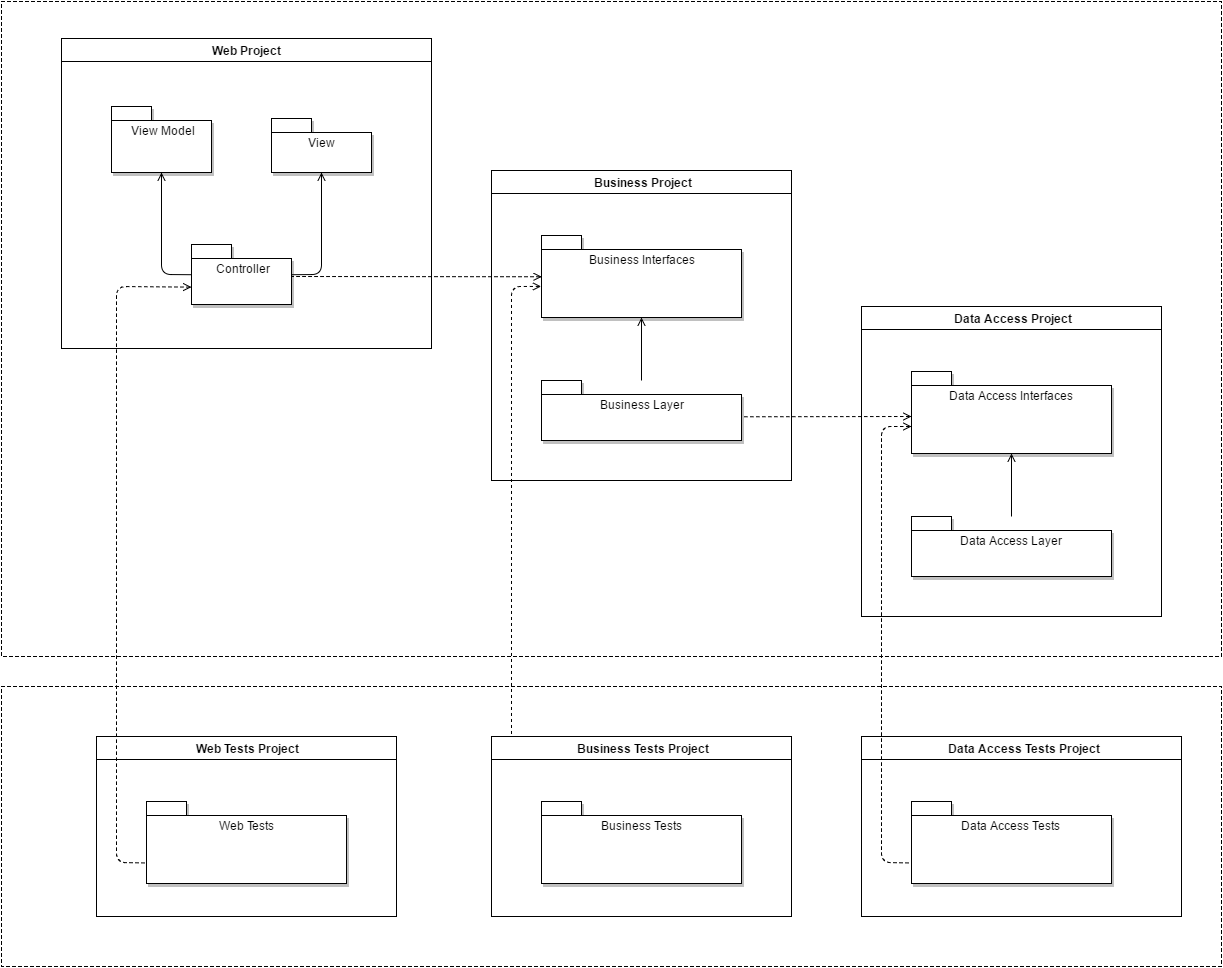

The diagram above was exported from draw.io. Its source (the exported page's mxGraphModel, read from the mxfile embedded in the PNG):
<mxGraphModel dx="719" dy="348" grid="1" gridSize="10" guides="1" tooltips="1" connect="1" arrows="1" fold="1" page="0" pageScale="1.5" pageWidth="826" pageHeight="1169" background="#ffffff" math="0" shadow="0">
  <root>
    <mxCell id="0" style=";html=1;" />
    <mxCell id="1" style=";html=1;" parent="0" />
    <mxCell id="95" value="" style="whiteSpace=wrap;html=1;fillColor=none;dashed=1;" vertex="1" parent="1">
      <mxGeometry x="200" y="790" width="1220" height="280" as="geometry" />
    </mxCell>
    <mxCell id="94" value="" style="whiteSpace=wrap;html=1;fillColor=none;dashed=1;" vertex="1" parent="1">
      <mxGeometry x="200" y="105" width="1220" height="655" as="geometry" />
    </mxCell>
    <mxCell id="37" value="Data Access Project&lt;div&gt;&lt;br&gt;&lt;/div&gt;" style="swimlane;fillColor=#FFFFFF;html=1;startSize=37;" parent="1" vertex="1">
      <mxGeometry x="1060" y="410" width="300" height="310" as="geometry">
        <mxRectangle x="170" y="100" width="140" height="23" as="alternateBounds" />
      </mxGeometry>
    </mxCell>
    <mxCell id="40" value="" style="strokeWidth=1;html=1;fillColor=#FFFFFF;gradientColor=none;" parent="37" vertex="1">
      <mxGeometry y="23" width="300" height="287" as="geometry" />
    </mxCell>
    <mxCell id="49" value="Data Access Layer" style="shape=folder;fontStyle=0;spacingTop=10;tabWidth=40;tabHeight=14;tabPosition=left;shadow=1;verticalAlign=top;fillColor=#FFFFFF;gradientColor=none;gradientDirection=north;html=1;" parent="37" vertex="1">
      <mxGeometry x="50" y="210" width="200" height="60" as="geometry" />
    </mxCell>
    <mxCell id="45" value="Data Access Interfaces" style="shape=folder;fontStyle=0;spacingTop=10;tabWidth=40;tabHeight=14;tabPosition=left;shadow=1;verticalAlign=top;fillColor=#FFFFFF;gradientColor=none;gradientDirection=north;html=1;" parent="37" vertex="1">
      <mxGeometry x="50" y="65" width="200" height="82" as="geometry" />
    </mxCell>
    <mxCell id="70" style="edgeStyle=orthogonalEdgeStyle;rounded=0;html=1;exitX=0;exitY=0.5;entryX=0;entryY=0.5;jettySize=auto;orthogonalLoop=1;" edge="1" parent="37" source="45" target="45">
      <mxGeometry relative="1" as="geometry" />
    </mxCell>
    <mxCell id="65" value="" style="edgeStyle=none;endArrow=none;html=1;startArrow=open;startFill=0;endFill=0;" parent="37" source="45" target="49" edge="1">
      <mxGeometry x="-938" y="-4.999999999999943" width="100" height="100" as="geometry">
        <mxPoint x="-938" y="95.00000000000006" as="sourcePoint" />
        <mxPoint x="-838" y="-4.999999999999943" as="targetPoint" />
      </mxGeometry>
    </mxCell>
    <mxCell id="73" value="&lt;div&gt;Business Project&lt;/div&gt;&lt;div&gt;&lt;br&gt;&lt;/div&gt;" style="swimlane;fillColor=#FFFFFF;html=1;startSize=37;" vertex="1" parent="1">
      <mxGeometry x="690" y="274" width="300" height="309" as="geometry">
        <mxRectangle x="170" y="100" width="140" height="23" as="alternateBounds" />
      </mxGeometry>
    </mxCell>
    <mxCell id="74" value="" style="strokeWidth=1;html=1;fillColor=#FFFFFF;gradientColor=none;" vertex="1" parent="73">
      <mxGeometry y="23" width="300" height="287" as="geometry" />
    </mxCell>
    <mxCell id="75" value="Business Layer" style="shape=folder;fontStyle=0;spacingTop=10;tabWidth=40;tabHeight=14;tabPosition=left;shadow=1;verticalAlign=top;fillColor=#FFFFFF;gradientColor=none;gradientDirection=north;html=1;" vertex="1" parent="73">
      <mxGeometry x="50" y="210" width="200" height="60" as="geometry" />
    </mxCell>
    <mxCell id="76" value="Business Interfaces&lt;div&gt;&lt;br&gt;&lt;/div&gt;" style="shape=folder;fontStyle=0;spacingTop=10;tabWidth=40;tabHeight=14;tabPosition=left;shadow=1;verticalAlign=top;fillColor=#FFFFFF;gradientColor=none;gradientDirection=north;html=1;" vertex="1" parent="73">
      <mxGeometry x="50" y="65" width="200" height="82" as="geometry" />
    </mxCell>
    <mxCell id="77" style="edgeStyle=orthogonalEdgeStyle;rounded=0;html=1;exitX=0;exitY=0.5;entryX=0;entryY=0.5;jettySize=auto;orthogonalLoop=1;" edge="1" parent="73" source="76" target="76">
      <mxGeometry relative="1" as="geometry" />
    </mxCell>
    <mxCell id="78" value="" style="edgeStyle=none;endArrow=none;html=1;startArrow=open;startFill=0;endFill=0;" edge="1" parent="73" source="76" target="75">
      <mxGeometry x="-938" y="-4.999999999999943" width="100" height="100" as="geometry">
        <mxPoint x="-938" y="95.00000000000006" as="sourcePoint" />
        <mxPoint x="-838" y="-4.999999999999943" as="targetPoint" />
      </mxGeometry>
    </mxCell>
    <mxCell id="79" value="" style="edgeStyle=none;dashed=1;endArrow=none;html=1;startArrow=open;startFill=0;endFill=0;entryX=1.007;entryY=0.608;entryPerimeter=0;" edge="1" parent="1" target="75">
      <mxGeometry x="-928" y="5.000000000000057" width="100" height="100" as="geometry">
        <mxPoint x="1110" y="520" as="sourcePoint" />
        <mxPoint x="941" y="524" as="targetPoint" />
      </mxGeometry>
    </mxCell>
    <mxCell id="80" value="&lt;div&gt;Web Project&lt;/div&gt;&lt;div&gt;&lt;br&gt;&lt;/div&gt;" style="swimlane;fillColor=#FFFFFF;html=1;startSize=37;" vertex="1" parent="1">
      <mxGeometry x="260" y="142" width="370" height="310" as="geometry">
        <mxRectangle x="170" y="100" width="140" height="23" as="alternateBounds" />
      </mxGeometry>
    </mxCell>
    <mxCell id="81" value="" style="strokeWidth=1;html=1;fillColor=#FFFFFF;gradientColor=none;" vertex="1" parent="80">
      <mxGeometry y="23" width="370" height="287" as="geometry" />
    </mxCell>
    <mxCell id="82" value="Controller" style="shape=folder;fontStyle=0;spacingTop=10;tabWidth=40;tabHeight=14;tabPosition=left;shadow=1;verticalAlign=top;fillColor=#FFFFFF;gradientColor=none;gradientDirection=north;html=1;" vertex="1" parent="80">
      <mxGeometry x="130" y="206" width="100" height="60" as="geometry" />
    </mxCell>
    <mxCell id="87" value="&lt;div&gt;View Model&lt;/div&gt;" style="shape=folder;fontStyle=0;spacingTop=10;tabWidth=40;tabHeight=14;tabPosition=left;shadow=1;verticalAlign=top;fillColor=#FFFFFF;gradientColor=none;gradientDirection=north;html=1;" vertex="1" parent="80">
      <mxGeometry x="50" y="68" width="100" height="66" as="geometry" />
    </mxCell>
    <mxCell id="88" value="View" style="shape=folder;fontStyle=0;spacingTop=10;tabWidth=40;tabHeight=14;tabPosition=left;shadow=1;verticalAlign=top;fillColor=#FFFFFF;gradientColor=none;gradientDirection=north;html=1;" vertex="1" parent="80">
      <mxGeometry x="210" y="80" width="100" height="54" as="geometry" />
    </mxCell>
    <mxCell id="89" value="" style="edgeStyle=none;dashed=1;endArrow=none;html=1;startArrow=open;startFill=0;endFill=0;entryX=1.007;entryY=0.608;entryPerimeter=0;exitX=0;exitY=0.5;" edge="1" parent="80" source="76">
      <mxGeometry x="-1639" y="-276.99999999999994" width="100" height="100" as="geometry">
        <mxPoint x="399" y="238" as="sourcePoint" />
        <mxPoint x="230" y="238" as="targetPoint" />
      </mxGeometry>
    </mxCell>
    <mxCell id="91" value="" style="edgeStyle=none;endArrow=none;html=1;startArrow=open;startFill=0;endFill=0;entryX=0;entryY=0.5;" edge="1" parent="80" target="82">
      <mxGeometry x="-1678" y="-291.99999999999994" width="100" height="100" as="geometry">
        <mxPoint x="100" y="134" as="sourcePoint" />
        <mxPoint x="100" y="197" as="targetPoint" />
        <Array as="points">
          <mxPoint x="100" y="134" />
          <mxPoint x="100" y="157" />
          <mxPoint x="100" y="236" />
        </Array>
      </mxGeometry>
    </mxCell>
    <mxCell id="93" value="" style="edgeStyle=none;endArrow=none;html=1;startArrow=open;startFill=0;endFill=0;entryX=1;entryY=0.5;" edge="1" parent="80" target="82">
      <mxGeometry x="-1778" y="-433.99999999999994" width="100" height="100" as="geometry">
        <mxPoint x="260" y="134" as="sourcePoint" />
        <mxPoint x="290.20000000000005" y="236.20000000000005" as="targetPoint" />
        <Array as="points">
          <mxPoint x="260" y="134" />
          <mxPoint x="260" y="157" />
          <mxPoint x="260" y="236" />
        </Array>
      </mxGeometry>
    </mxCell>
    <mxCell id="96" value="Data Access Tests Project&lt;div&gt;&lt;br&gt;&lt;/div&gt;" style="swimlane;fillColor=#FFFFFF;html=1;startSize=37;" vertex="1" parent="1">
      <mxGeometry x="1060" y="840" width="320" height="180" as="geometry">
        <mxRectangle x="170" y="100" width="140" height="23" as="alternateBounds" />
      </mxGeometry>
    </mxCell>
    <mxCell id="97" value="" style="strokeWidth=1;html=1;fillColor=#FFFFFF;gradientColor=none;" vertex="1" parent="96">
      <mxGeometry y="23" width="320" height="157" as="geometry" />
    </mxCell>
    <mxCell id="99" value="Data Access Tests" style="shape=folder;fontStyle=0;spacingTop=10;tabWidth=40;tabHeight=14;tabPosition=left;shadow=1;verticalAlign=top;fillColor=#FFFFFF;gradientColor=none;gradientDirection=north;html=1;" vertex="1" parent="96">
      <mxGeometry x="50" y="65" width="200" height="82" as="geometry" />
    </mxCell>
    <mxCell id="100" style="edgeStyle=orthogonalEdgeStyle;rounded=0;html=1;exitX=0;exitY=0.5;entryX=0;entryY=0.5;jettySize=auto;orthogonalLoop=1;" edge="1" parent="96" source="99" target="99">
      <mxGeometry relative="1" as="geometry" />
    </mxCell>
    <mxCell id="103" value="" style="edgeStyle=none;dashed=1;endArrow=none;html=1;startArrow=open;startFill=0;endFill=0;entryX=0;entryY=0.75;" edge="1" parent="1" target="99">
      <mxGeometry x="-918" y="15.000000000000057" width="100" height="100" as="geometry">
        <mxPoint x="1110" y="530" as="sourcePoint" />
        <mxPoint x="951.3333333333335" y="529.6666666666667" as="targetPoint" />
        <Array as="points">
          <mxPoint x="1080" y="530" />
          <mxPoint x="1080" y="966" />
        </Array>
      </mxGeometry>
    </mxCell>
    <mxCell id="108" value="" style="edgeStyle=none;dashed=1;endArrow=none;html=1;startArrow=open;startFill=0;endFill=0;entryX=0;entryY=0.75;exitX=-0.001;exitY=0.622;exitPerimeter=0;" edge="1" target="106" parent="1" source="76">
      <mxGeometry x="-1288" y="15" width="100" height="100" as="geometry">
        <mxPoint x="740" y="530" as="sourcePoint" />
        <mxPoint x="581.3333333333335" y="529.6666666666667" as="targetPoint" />
        <Array as="points">
          <mxPoint x="710" y="390" />
          <mxPoint x="710" y="966" />
        </Array>
      </mxGeometry>
    </mxCell>
    <mxCell id="104" value="Business Tests Project&lt;div&gt;&lt;br&gt;&lt;/div&gt;" style="swimlane;fillColor=#FFFFFF;html=1;startSize=37;" vertex="1" parent="1">
      <mxGeometry x="690" y="840" width="300" height="180" as="geometry">
        <mxRectangle x="170" y="100" width="140" height="23" as="alternateBounds" />
      </mxGeometry>
    </mxCell>
    <mxCell id="105" value="" style="strokeWidth=1;html=1;fillColor=#FFFFFF;gradientColor=none;" vertex="1" parent="104">
      <mxGeometry y="23" width="300" height="157" as="geometry" />
    </mxCell>
    <mxCell id="106" value="Business Tests" style="shape=folder;fontStyle=0;spacingTop=10;tabWidth=40;tabHeight=14;tabPosition=left;shadow=1;verticalAlign=top;fillColor=#FFFFFF;gradientColor=none;gradientDirection=north;html=1;" vertex="1" parent="104">
      <mxGeometry x="50" y="65" width="200" height="82" as="geometry" />
    </mxCell>
    <mxCell id="107" style="edgeStyle=orthogonalEdgeStyle;rounded=0;html=1;exitX=0;exitY=0.5;entryX=0;entryY=0.5;jettySize=auto;orthogonalLoop=1;" edge="1" parent="104" source="106" target="106">
      <mxGeometry relative="1" as="geometry" />
    </mxCell>
    <mxCell id="109" value="Web Tests Project&lt;div&gt;&lt;br&gt;&lt;/div&gt;" style="swimlane;fillColor=#FFFFFF;html=1;startSize=37;" vertex="1" parent="1">
      <mxGeometry x="295" y="840" width="300" height="180" as="geometry">
        <mxRectangle x="170" y="100" width="140" height="23" as="alternateBounds" />
      </mxGeometry>
    </mxCell>
    <mxCell id="110" value="" style="strokeWidth=1;html=1;fillColor=#FFFFFF;gradientColor=none;" vertex="1" parent="109">
      <mxGeometry y="23" width="300" height="157" as="geometry" />
    </mxCell>
    <mxCell id="111" value="Web Tests" style="shape=folder;fontStyle=0;spacingTop=10;tabWidth=40;tabHeight=14;tabPosition=left;shadow=1;verticalAlign=top;fillColor=#FFFFFF;gradientColor=none;gradientDirection=north;html=1;" vertex="1" parent="109">
      <mxGeometry x="50" y="65" width="200" height="82" as="geometry" />
    </mxCell>
    <mxCell id="112" style="edgeStyle=orthogonalEdgeStyle;rounded=0;html=1;exitX=0;exitY=0.5;entryX=0;entryY=0.5;jettySize=auto;orthogonalLoop=1;" edge="1" parent="109" source="111" target="111">
      <mxGeometry relative="1" as="geometry" />
    </mxCell>
    <mxCell id="113" value="" style="edgeStyle=none;dashed=1;endArrow=none;html=1;startArrow=open;startFill=0;endFill=0;entryX=0;entryY=0.75;exitX=-0.001;exitY=0.71;exitPerimeter=0;" edge="1" target="111" parent="1" source="82">
      <mxGeometry x="-1683" y="15" width="100" height="100" as="geometry">
        <mxPoint x="345" y="530" as="sourcePoint" />
        <mxPoint x="186.33333333333348" y="529.6666666666667" as="targetPoint" />
        <Array as="points">
          <mxPoint x="315" y="390" />
          <mxPoint x="315" y="966" />
        </Array>
      </mxGeometry>
    </mxCell>
  </root>
</mxGraphModel>